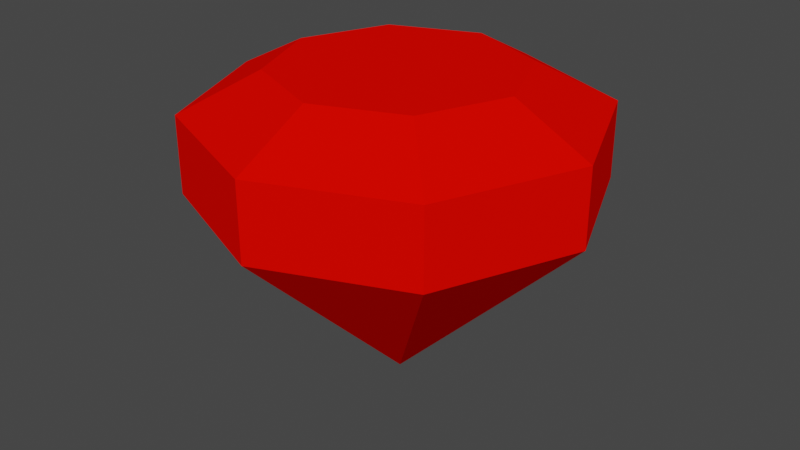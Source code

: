 # Source: RedGem.blend  (saved by Blender 3.4.6; exported with 4.5.12 LTS)
import bpy
from mathutils import Matrix  # noqa: F401  (used for matrix-valued properties, if any)

bpy.ops.wm.read_factory_settings(use_empty=True)
scene = bpy.context.scene
scene.name = 'Scene'

# ---- collections
col_collection = bpy.data.collections.new('Collection'); scene.collection.children.link(col_collection)

# ---- materials (node trees are filled in below, after node groups)
mat_material_001 = bpy.data.materials.new('Material.001')
mat_material_001.use_transparent_shadow = False
mat_material_001.diffuse_color = (1.0, 0.002053, 0.0, 1.0)
mat_material_001.roughness = 1.0
mat_material_001.metallic = 1.0

# ---- material node trees

# ---- world
world_world = bpy.data.worlds.new('World'); scene.world = world_world
world_world.use_nodes = True; world_world.node_tree.nodes.clear()
_N = world_world.node_tree.nodes; _L = world_world.node_tree.links
n0 = _N.new('ShaderNodeOutputWorld'); n0.name = 'World Output'; n0.location = (300, 300)
n1 = _N.new('ShaderNodeBackground'); n1.name = 'Background'; n1.location = (10, 300)
n1.inputs[0].default_value = (0.05088, 0.05088, 0.05088, 1.0)
_L.new(n1.outputs[0], n0.inputs[0])
n0.is_active_output = True
world_world.color = (0.05088, 0.05088, 0.05088)
world_world.use_sun_shadow = False
world_world.sun_shadow_jitter_overblur = 0.0

# ---- meshes
me_circle_001 = bpy.data.meshes.new('Circle.001')
me_circle_001.from_pydata([(0.0, 1.0, 1.0), (-0.7071, 0.7071, 1.0), (-1.0, 0.0, 1.0), (-0.7071, -0.7071, 1.0), (0.0, -1.0, 1.0), (0.7071, -0.7071, 1.0), (1.0, 0.0, 1.0), (0.7071, 0.7071, 1.0), (-7.451e-09, 0.0, 0.0), (1.0, 0.0, 1.385), (0.7071, -0.7071, 1.385), (0.0, -1.0, 1.385), (-0.7071, -0.7071, 1.385), (-1.0, 0.0, 1.385), (0.0, 1.0, 1.385), (-0.7071, 0.7071, 1.385), (0.7071, 0.7071, 1.385), (2.906e-09, 0.61, 1.585), (0.4313, 0.4313, 1.585), (0.61, 0.0, 1.585), (0.4313, -0.4313, 1.585), (2.906e-09, -0.61, 1.585), (-0.4313, -0.4313, 1.585), (-0.61, 0.0, 1.585), (-0.4313, 0.4313, 1.585)], [], [(1, 15, 14, 0), (7, 16, 9, 6), (0, 8, 1), (7, 8, 0), (5, 8, 6), (3, 8, 4), (1, 8, 2), (6, 8, 7), (4, 8, 5), (2, 8, 3), (2, 13, 15, 1), (4, 11, 12, 3), (6, 9, 10, 5), (0, 14, 16, 7), (16, 18, 19, 9), (5, 10, 11, 4), (3, 12, 13, 2), (24, 23, 22, 21, 20, 19, 18, 17), (13, 23, 24, 15), (11, 21, 22, 12), (9, 19, 20, 10), (14, 17, 18, 16), (15, 24, 17, 14), (12, 22, 23, 13), (10, 20, 21, 11)])
_uv = me_circle_001.uv_layers.new(name='UVMap')
_uv.uv.foreach_set('vector', [0.0, 0.0, 0.0, 0.0, 0.0, 0.0, 0.0, 0.0, 0.0, 0.0, 0.0, 0.0, 0.0, 0.0, 0.0, 0.0, 0.0, 0.0, 0.0, 0.0, 0.0, 0.0, 0.0, 0.0, 0.0, 0.0, 0.0, 0.0, 0.0, 0.0, 0.0, 0.0, 0.0, 0.0, 0.0, 0.0, 0.0, 0.0, 0.0, 0.0, 0.0, 0.0, 0.0, 0.0, 0.0, 0.0, 0.0, 0.0, 0.0, 0.0, 0.0, 0.0, 0.0, 0.0, 0.0, 0.0, 0.0, 0.0, 0.0, 0.0, 0.0, 0.0, 0.0, 0.0, 0.0, 0.0, 0.0, 0.0, 0.0, 0.0, 0.0, 0.0, 0.0, 0.0, 0.0, 0.0, 0.0, 0.0, 0.0, 0.0, 0.0, 0.0, 0.0, 0.0, 0.0, 0.0, 0.0, 0.0, 0.0, 0.0, 0.0, 0.0, 0.0, 0.0, 0.0, 0.0, 0.0, 0.0, 0.0, 0.0, 0.0, 0.0, 0.0, 0.0, 0.0, 0.0, 0.0, 0.0, 0.0, 0.0, 0.0, 0.0, 0.0, 0.0, 0.0, 0.0, 0.0, 0.0, 0.0, 0.0, 0.0, 0.0, 0.0, 0.0, 0.0, 0.0, 0.0, 0.0, 0.0, 0.0, 0.0, 0.0, 0.0, 0.0, 0.0, 0.0, 0.0, 0.0, 0.0, 0.0, 0.0, 0.0, 0.0, 0.0, 0.0, 0.0, 0.0, 0.0, 0.0, 0.0, 0.0, 0.0, 0.0, 0.0, 0.0, 0.0, 0.0, 0.0, 0.0, 0.0, 0.0, 0.0, 0.0, 0.0, 0.0, 0.0, 0.0, 0.0, 0.0, 0.0, 0.0, 0.0, 0.0, 0.0, 0.0, 0.0, 0.0, 0.0, 0.0, 0.0, 0.0, 0.0, 0.0, 0.0, 0.0, 0.0, 0.0, 0.0, 0.0, 0.0, 0.0, 0.0])
me_circle_001.materials.append(mat_material_001)
me_circle_001.update()

# ---- objects
ob_circle = bpy.data.objects.new('Circle', me_circle_001)

# ---- transforms, parenting, visibility, modifiers, constraints
ob_circle.location = (0.0, 0.0, 0.0)
ob_circle.scale = (0.25, 0.25, 0.25)

# ---- collection membership
col_collection.objects.link(ob_circle)

# ---- scene / render settings (as saved in the file)
scene.frame_start = 1; scene.frame_end = 250; scene.frame_set(1)
scene.render.engine = 'BLENDER_EEVEE_NEXT'
scene.cycles.sampling_pattern = 'TABULATED_SOBOL'
scene.cycles.use_light_tree = False
scene.view_settings.view_transform = 'Filmic'
bpy.context.view_layer.update()

# ---- added for rendering (the .blend has no active camera and no usable light): camera, sun
cam_auto = bpy.data.cameras.new('AutoCamera')
cam_auto.lens = 50.0
cam_auto.sensor_width = 36.0
cam_auto.clip_end = 1000.0
ob_auto_camera = bpy.data.objects.new('AutoCamera', cam_auto)
scene.collection.objects.link(ob_auto_camera)
ob_auto_camera.location = (0.749918, -0.899901, 0.798019)
ob_auto_camera.rotation_euler = (1.09748, -7.21219e-08, 0.694738)
scene.camera = ob_auto_camera
light_auto_sun = bpy.data.lights.new('AutoSun', 'SUN')
light_auto_sun.energy = 3.0
light_auto_sun.angle = 0.0523599
ob_auto_sun = bpy.data.objects.new('AutoSun', light_auto_sun)
scene.collection.objects.link(ob_auto_sun)
ob_auto_sun.rotation_euler = (0.872665, 0.174533, 0.523599)
bpy.context.view_layer.update()
